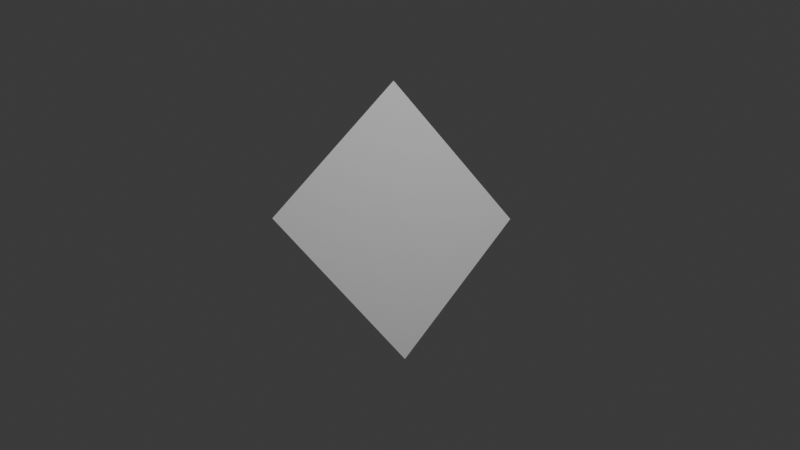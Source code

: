 # Source: single-plane.blend  (saved by Blender 4.5.91; exported with 4.5.12 LTS)
import bpy
from mathutils import Matrix  # noqa: F401  (used for matrix-valued properties, if any)

bpy.ops.wm.read_factory_settings(use_empty=True)
scene = bpy.context.scene
scene.name = 'Scene'

# ---- collections
col_collection = bpy.data.collections.new('Collection'); scene.collection.children.link(col_collection)

# ---- world
world_world = bpy.data.worlds.new('World'); scene.world = world_world
world_world.use_nodes = True; world_world.node_tree.nodes.clear()
_N = world_world.node_tree.nodes; _L = world_world.node_tree.links
n0 = _N.new('ShaderNodeOutputWorld'); n0.name = 'World Output'; n0.location = (200, 100)
n1 = _N.new('ShaderNodeBackground'); n1.name = 'Background'; n1.location = (-200, 100)
n1.inputs[0].default_value = (0.05088, 0.05088, 0.05088, 1.0)
_L.new(n1.outputs[0], n0.inputs[0])
n0.is_active_output = True
world_world.color = (0.05088, 0.05088, 0.05088)
world_world.sun_shadow_jitter_overblur = 0.0

# ---- cameras
cam_camera = bpy.data.cameras.new('Camera')
cam_camera.clip_end = 100.0
cam_camera.ortho_scale = 7.314

# ---- lights
light_light = bpy.data.lights.new('Light', 'POINT')
light_light.energy = 1000.0
light_light.shadow_soft_size = 0.1

# ---- meshes
me_plane_001 = bpy.data.meshes.new('Plane.001')
me_plane_001.from_pydata([(-1.0, -1.0, 0.0), (1.0, -1.0, 0.0), (-1.0, 1.0, 0.0), (1.0, 1.0, 0.0)], [], [(0, 1, 3, 2)])
_uv = me_plane_001.uv_layers.new(name='UVMap')
_uv.uv.foreach_set('vector', [0.0, 0.0, 1.0, 0.0, 1.0, 1.0, 0.0, 1.0])
me_plane_001.update()

# ---- objects
ob_light = bpy.data.objects.new('Light', light_light)
ob_camera = bpy.data.objects.new('Camera', cam_camera)
ob_plane = bpy.data.objects.new('Plane', me_plane_001)

# ---- transforms, parenting, visibility, modifiers, constraints
ob_light.location = (4.076, 1.005, 5.904)
ob_light.rotation_euler = (0.6503, 0.05522, 1.866)
ob_light.lock_rotations_4d = False
ob_light.empty_display_type = 'ARROWS'
ob_light.color = (0.0, 0.0, 0.0, 0.0)
ob_light.lineart.crease_threshold = 0.0
ob_camera.location = (7.359, -6.926, 4.958)
ob_camera.rotation_euler = (1.109, 0.0, 0.8149)
ob_camera.lock_rotations_4d = False
ob_camera.empty_display_type = 'ARROWS'
ob_camera.color = (0.0, 0.0, 0.0, 0.0)
ob_camera.display_type = 'WIRE'
ob_camera.lineart.crease_threshold = 0.0
ob_plane.location = (0.0, 0.0, 0.0)
ob_plane.rotation_mode = 'QUATERNION'
ob_plane.rotation_quaternion = (0.8333, 0.1667, 0.5, 0.1667)

# ---- collection membership
col_collection.objects.link(ob_light)
col_collection.objects.link(ob_camera)
col_collection.objects.link(ob_plane)

# ---- scene / render settings (as saved in the file)
scene.camera = ob_camera
scene.frame_start = 1; scene.frame_end = 250; scene.frame_set(1)
scene.render.engine = 'BLENDER_EEVEE_NEXT'
bpy.context.view_layer.update()
